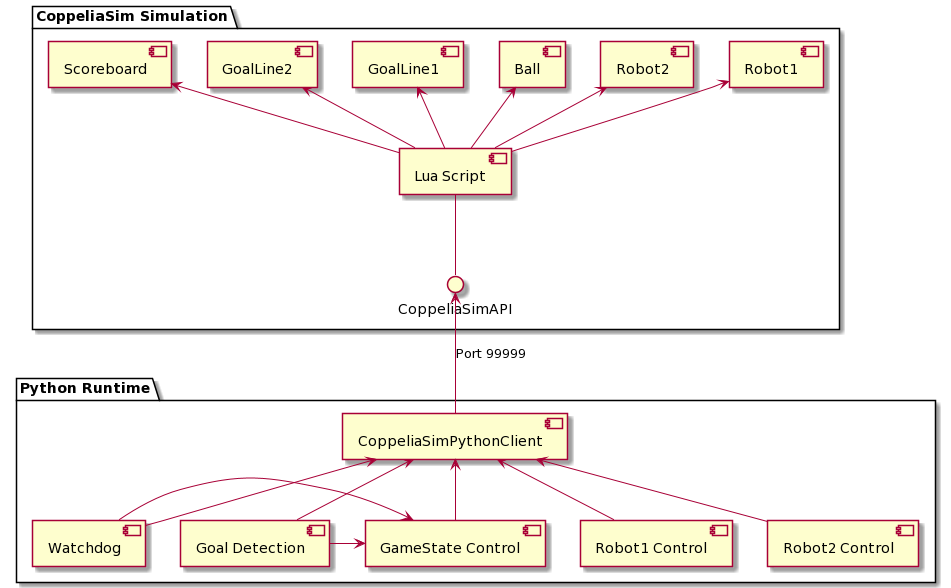

The diagram above was rendered by PlantUML. Its source (embedded in the PNG):
@startuml
package "CoppeliaSim Simulation" {
	[Robot1] <-- [Lua Script]
	[Robot2] <-- [Lua Script]
	[Ball] <-- [Lua Script]
	[GoalLine1] <-- [Lua Script]
	[GoalLine2] <-- [Lua Script]
	[Scoreboard] <-- [Lua Script]

	[Lua Script] -- CoppeliaSimAPI

}

package "Python Runtime" {
	CoppeliaSimAPI <-- [CoppeliaSimPythonClient] : Port 99999

	[CoppeliaSimPythonClient] <-- [GameState Control]
	[CoppeliaSimPythonClient] <-- [Robot1 Control]
	[CoppeliaSimPythonClient] <-- [Robot2 Control]
	[CoppeliaSimPythonClient] <-- [Goal Detection]
	[CoppeliaSimPythonClient] <-- [Watchdog]
	[Watchdog] -> [GameState Control]
	[Goal Detection] -> [GameState Control]
}
@enduml